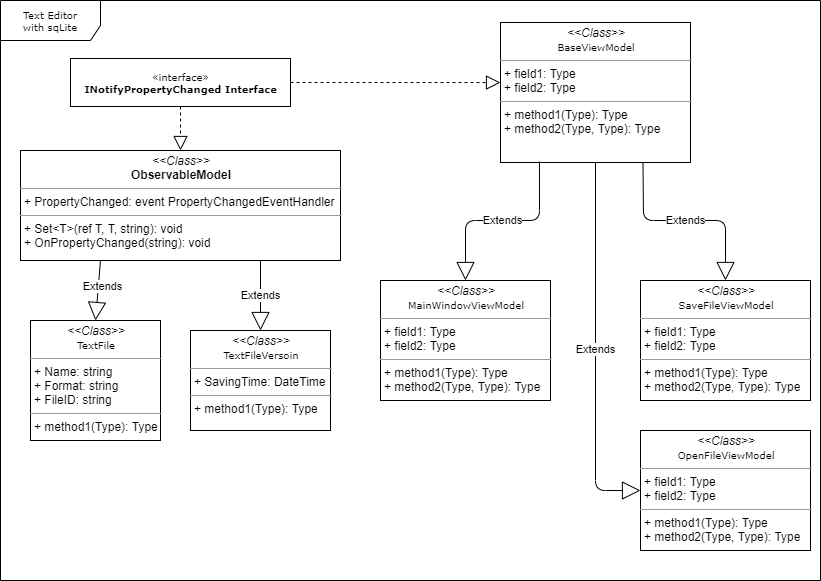

The diagram above was exported from draw.io. Its source (the exported page's mxGraphModel, read from the mxfile embedded in the PNG):
<mxGraphModel dx="1422" dy="839" grid="1" gridSize="10" guides="1" tooltips="1" connect="1" arrows="1" fold="1" page="1" pageScale="1" pageWidth="850" pageHeight="1100" background="#ffffff" math="0" shadow="0">
  <root>
    <mxCell id="0" />
    <mxCell id="1" parent="0" />
    <object label="Text Editor&lt;br&gt;with sqLite" цуцук="" id="17acba5748e5396b-1">
      <mxCell style="shape=umlFrame;whiteSpace=wrap;html=1;rounded=0;shadow=0;comic=0;labelBackgroundColor=none;strokeWidth=1;fontFamily=Verdana;fontSize=10;align=center;width=100;height=40;" parent="1" vertex="1">
        <mxGeometry x="20" y="20" width="820" height="580" as="geometry" />
      </mxCell>
    </object>
    <mxCell id="w1mdBv51_YytBSSLH40E-3" value="«interface»&lt;br&gt;&lt;b&gt;INotifyPropertyChanged Interface&lt;/b&gt;" style="html=1;rounded=0;shadow=0;comic=0;labelBackgroundColor=none;strokeWidth=1;fontFamily=Verdana;fontSize=10;align=center;" vertex="1" parent="1">
      <mxGeometry x="90" y="78" width="220" height="48" as="geometry" />
    </mxCell>
    <mxCell id="w1mdBv51_YytBSSLH40E-6" value="&lt;p style=&quot;margin: 0px ; margin-top: 4px ; text-align: center&quot;&gt;&lt;i&gt;&amp;lt;&amp;lt;Class&amp;gt;&amp;gt;&lt;/i&gt;&lt;br&gt;&lt;span style=&quot;font-family: &amp;#34;verdana&amp;#34; ; font-size: 10px&quot;&gt;BaseViewModel&lt;/span&gt;&lt;br&gt;&lt;/p&gt;&lt;hr size=&quot;1&quot;&gt;&lt;p style=&quot;margin: 0px ; margin-left: 4px&quot;&gt;+ field1: Type&lt;br&gt;+ field2: Type&lt;/p&gt;&lt;hr size=&quot;1&quot;&gt;&lt;p style=&quot;margin: 0px ; margin-left: 4px&quot;&gt;+ method1(Type): Type&lt;br&gt;+ method2(Type, Type): Type&lt;/p&gt;" style="verticalAlign=top;align=left;overflow=fill;fontSize=12;fontFamily=Helvetica;html=1;rounded=0;shadow=0;comic=0;labelBackgroundColor=none;strokeWidth=1" vertex="1" parent="1">
      <mxGeometry x="520" y="42" width="190" height="140" as="geometry" />
    </mxCell>
    <mxCell id="w1mdBv51_YytBSSLH40E-7" value="&lt;p style=&quot;margin: 0px ; margin-top: 4px ; text-align: center&quot;&gt;&lt;i&gt;&amp;lt;&amp;lt;Class&amp;gt;&amp;gt;&lt;/i&gt;&lt;br&gt;&lt;span style=&quot;font-family: &amp;#34;verdana&amp;#34; ; font-size: 10px&quot;&gt;TextFileVersoin&lt;/span&gt;&lt;br&gt;&lt;/p&gt;&lt;hr size=&quot;1&quot;&gt;&lt;p style=&quot;margin: 0px ; margin-left: 4px&quot;&gt;+ SavingTime: DateTime&lt;/p&gt;&lt;hr size=&quot;1&quot;&gt;&lt;p style=&quot;margin: 0px ; margin-left: 4px&quot;&gt;+ method1(Type): Type&lt;/p&gt;" style="verticalAlign=top;align=left;overflow=fill;fontSize=12;fontFamily=Helvetica;html=1;rounded=0;shadow=0;comic=0;labelBackgroundColor=none;strokeWidth=1" vertex="1" parent="1">
      <mxGeometry x="210" y="350" width="140" height="100" as="geometry" />
    </mxCell>
    <mxCell id="w1mdBv51_YytBSSLH40E-8" value="&lt;p style=&quot;margin: 0px ; margin-top: 4px ; text-align: center&quot;&gt;&lt;i&gt;&amp;lt;&amp;lt;Class&amp;gt;&amp;gt;&lt;/i&gt;&lt;br&gt;&lt;span style=&quot;font-family: &amp;#34;verdana&amp;#34; ; font-size: 10px&quot;&gt;TextFile&lt;/span&gt;&lt;br&gt;&lt;/p&gt;&lt;hr size=&quot;1&quot;&gt;&lt;p style=&quot;margin: 0px ; margin-left: 4px&quot;&gt;+ Name: string&lt;br&gt;+ Format: string&lt;/p&gt;&lt;p style=&quot;margin: 0px ; margin-left: 4px&quot;&gt;+ FileID: string&lt;/p&gt;&lt;hr size=&quot;1&quot;&gt;&lt;p style=&quot;margin: 0px ; margin-left: 4px&quot;&gt;+ method1(Type): Type&lt;/p&gt;" style="verticalAlign=top;align=left;overflow=fill;fontSize=12;fontFamily=Helvetica;html=1;rounded=0;shadow=0;comic=0;labelBackgroundColor=none;strokeWidth=1" vertex="1" parent="1">
      <mxGeometry x="50" y="340" width="130" height="120" as="geometry" />
    </mxCell>
    <mxCell id="w1mdBv51_YytBSSLH40E-10" value="" style="endArrow=block;dashed=1;endFill=0;endSize=12;html=1;exitX=1;exitY=0.5;exitDx=0;exitDy=0;entryX=0;entryY=0.429;entryDx=0;entryDy=0;entryPerimeter=0;" edge="1" parent="1" source="w1mdBv51_YytBSSLH40E-3" target="w1mdBv51_YytBSSLH40E-6">
      <mxGeometry width="160" relative="1" as="geometry">
        <mxPoint x="200" y="220" as="sourcePoint" />
        <mxPoint x="360" y="220" as="targetPoint" />
      </mxGeometry>
    </mxCell>
    <mxCell id="w1mdBv51_YytBSSLH40E-11" value="&lt;p style=&quot;margin: 0px ; margin-top: 4px ; text-align: center&quot;&gt;&lt;i&gt;&amp;lt;&amp;lt;Class&amp;gt;&amp;gt;&lt;/i&gt;&lt;br&gt;&lt;b&gt;ObservableModel&lt;/b&gt;&lt;/p&gt;&lt;hr size=&quot;1&quot;&gt;&lt;p style=&quot;margin: 0px ; margin-left: 4px&quot;&gt;+ PropertyChanged: event PropertyChangedEventHandler&lt;/p&gt;&lt;hr size=&quot;1&quot;&gt;&lt;p style=&quot;margin: 0px ; margin-left: 4px&quot;&gt;+ Set&amp;lt;T&amp;gt;(ref T, T, string): void&lt;br&gt;+ OnPropertyChanged(string): void&lt;/p&gt;" style="verticalAlign=top;align=left;overflow=fill;fontSize=12;fontFamily=Helvetica;html=1;rounded=0;shadow=0;comic=0;labelBackgroundColor=none;strokeWidth=1;strokeColor=#000000;" vertex="1" parent="1">
      <mxGeometry x="40" y="170" width="320" height="110" as="geometry" />
    </mxCell>
    <mxCell id="w1mdBv51_YytBSSLH40E-12" value="" style="endArrow=block;dashed=1;endFill=0;endSize=12;html=1;exitX=0.5;exitY=1;exitDx=0;exitDy=0;entryX=0.5;entryY=0;entryDx=0;entryDy=0;" edge="1" parent="1" source="w1mdBv51_YytBSSLH40E-3" target="w1mdBv51_YytBSSLH40E-11">
      <mxGeometry width="160" relative="1" as="geometry">
        <mxPoint x="160" y="184" as="sourcePoint" />
        <mxPoint x="260" y="182" as="targetPoint" />
      </mxGeometry>
    </mxCell>
    <mxCell id="w1mdBv51_YytBSSLH40E-14" value="Extends" style="endArrow=block;endSize=16;endFill=0;html=1;exitX=0.75;exitY=1;exitDx=0;exitDy=0;entryX=0.5;entryY=0;entryDx=0;entryDy=0;" edge="1" parent="1" source="w1mdBv51_YytBSSLH40E-11" target="w1mdBv51_YytBSSLH40E-7">
      <mxGeometry width="160" relative="1" as="geometry">
        <mxPoint x="430" y="400" as="sourcePoint" />
        <mxPoint x="590" y="400" as="targetPoint" />
        <Array as="points" />
      </mxGeometry>
    </mxCell>
    <mxCell id="w1mdBv51_YytBSSLH40E-15" value="Extends" style="endArrow=block;endSize=16;endFill=0;html=1;exitX=0.25;exitY=1;exitDx=0;exitDy=0;entryX=0.5;entryY=0;entryDx=0;entryDy=0;" edge="1" parent="1" source="w1mdBv51_YytBSSLH40E-11" target="w1mdBv51_YytBSSLH40E-8">
      <mxGeometry x="-0.122" y="3" width="160" relative="1" as="geometry">
        <mxPoint x="130" y="400" as="sourcePoint" />
        <mxPoint x="120" y="429" as="targetPoint" />
        <Array as="points" />
        <mxPoint x="1" as="offset" />
      </mxGeometry>
    </mxCell>
    <mxCell id="w1mdBv51_YytBSSLH40E-16" value="&lt;p style=&quot;margin: 0px ; margin-top: 4px ; text-align: center&quot;&gt;&lt;i&gt;&amp;lt;&amp;lt;Class&amp;gt;&amp;gt;&lt;/i&gt;&lt;br&gt;&lt;span style=&quot;font-family: &amp;#34;verdana&amp;#34; ; font-size: 10px&quot;&gt;MainWindowViewModel&lt;/span&gt;&lt;br&gt;&lt;/p&gt;&lt;hr size=&quot;1&quot;&gt;&lt;p style=&quot;margin: 0px ; margin-left: 4px&quot;&gt;+ field1: Type&lt;br&gt;+ field2: Type&lt;/p&gt;&lt;hr size=&quot;1&quot;&gt;&lt;p style=&quot;margin: 0px ; margin-left: 4px&quot;&gt;+ method1(Type): Type&lt;br&gt;+ method2(Type, Type): Type&lt;/p&gt;" style="verticalAlign=top;align=left;overflow=fill;fontSize=12;fontFamily=Helvetica;html=1;rounded=0;shadow=0;comic=0;labelBackgroundColor=none;strokeWidth=1" vertex="1" parent="1">
      <mxGeometry x="400" y="300" width="170" height="120" as="geometry" />
    </mxCell>
    <mxCell id="w1mdBv51_YytBSSLH40E-17" value="&lt;p style=&quot;margin: 0px ; margin-top: 4px ; text-align: center&quot;&gt;&lt;i&gt;&amp;lt;&amp;lt;Class&amp;gt;&amp;gt;&lt;/i&gt;&lt;br&gt;&lt;span style=&quot;font-family: &amp;#34;verdana&amp;#34; ; font-size: 10px&quot;&gt;SaveFileViewModel&lt;/span&gt;&lt;br&gt;&lt;/p&gt;&lt;hr size=&quot;1&quot;&gt;&lt;p style=&quot;margin: 0px ; margin-left: 4px&quot;&gt;+ field1: Type&lt;br&gt;+ field2: Type&lt;/p&gt;&lt;hr size=&quot;1&quot;&gt;&lt;p style=&quot;margin: 0px ; margin-left: 4px&quot;&gt;+ method1(Type): Type&lt;br&gt;+ method2(Type, Type): Type&lt;/p&gt;" style="verticalAlign=top;align=left;overflow=fill;fontSize=12;fontFamily=Helvetica;html=1;rounded=0;shadow=0;comic=0;labelBackgroundColor=none;strokeWidth=1" vertex="1" parent="1">
      <mxGeometry x="660" y="300" width="170" height="120" as="geometry" />
    </mxCell>
    <mxCell id="w1mdBv51_YytBSSLH40E-19" value="&lt;p style=&quot;margin: 0px ; margin-top: 4px ; text-align: center&quot;&gt;&lt;i&gt;&amp;lt;&amp;lt;Class&amp;gt;&amp;gt;&lt;/i&gt;&lt;br&gt;&lt;span style=&quot;font-family: &amp;#34;verdana&amp;#34; ; font-size: 10px&quot;&gt;OpenFileViewModel&lt;/span&gt;&lt;br&gt;&lt;/p&gt;&lt;hr size=&quot;1&quot;&gt;&lt;p style=&quot;margin: 0px ; margin-left: 4px&quot;&gt;+ field1: Type&lt;br&gt;+ field2: Type&lt;/p&gt;&lt;hr size=&quot;1&quot;&gt;&lt;p style=&quot;margin: 0px ; margin-left: 4px&quot;&gt;+ method1(Type): Type&lt;br&gt;+ method2(Type, Type): Type&lt;/p&gt;" style="verticalAlign=top;align=left;overflow=fill;fontSize=12;fontFamily=Helvetica;html=1;rounded=0;shadow=0;comic=0;labelBackgroundColor=none;strokeWidth=1" vertex="1" parent="1">
      <mxGeometry x="660" y="450" width="170" height="120" as="geometry" />
    </mxCell>
    <mxCell id="w1mdBv51_YytBSSLH40E-20" value="Extends" style="endArrow=block;endSize=16;endFill=0;html=1;exitX=0.75;exitY=1;exitDx=0;exitDy=0;entryX=0.5;entryY=0;entryDx=0;entryDy=0;" edge="1" parent="1" source="w1mdBv51_YytBSSLH40E-6" target="w1mdBv51_YytBSSLH40E-17">
      <mxGeometry width="160" relative="1" as="geometry">
        <mxPoint x="600" y="459.5" as="sourcePoint" />
        <mxPoint x="760" y="459.5" as="targetPoint" />
        <Array as="points">
          <mxPoint x="663" y="240" />
          <mxPoint x="745" y="240" />
        </Array>
      </mxGeometry>
    </mxCell>
    <mxCell id="w1mdBv51_YytBSSLH40E-21" value="Extends" style="endArrow=block;endSize=16;endFill=0;html=1;exitX=0.205;exitY=0.993;exitDx=0;exitDy=0;exitPerimeter=0;entryX=0.5;entryY=0;entryDx=0;entryDy=0;" edge="1" parent="1" source="w1mdBv51_YytBSSLH40E-6" target="w1mdBv51_YytBSSLH40E-16">
      <mxGeometry width="160" relative="1" as="geometry">
        <mxPoint x="370" y="250" as="sourcePoint" />
        <mxPoint x="530" y="250" as="targetPoint" />
        <Array as="points">
          <mxPoint x="559" y="240" />
          <mxPoint x="485" y="240" />
        </Array>
      </mxGeometry>
    </mxCell>
    <mxCell id="w1mdBv51_YytBSSLH40E-23" value="Extends" style="endArrow=block;endSize=16;endFill=0;html=1;exitX=0.5;exitY=1;exitDx=0;exitDy=0;entryX=0;entryY=0.5;entryDx=0;entryDy=0;" edge="1" parent="1" source="w1mdBv51_YytBSSLH40E-6" target="w1mdBv51_YytBSSLH40E-19">
      <mxGeometry width="160" relative="1" as="geometry">
        <mxPoint x="370" y="490" as="sourcePoint" />
        <mxPoint x="530" y="490" as="targetPoint" />
        <Array as="points">
          <mxPoint x="615" y="510" />
        </Array>
      </mxGeometry>
    </mxCell>
  </root>
</mxGraphModel>